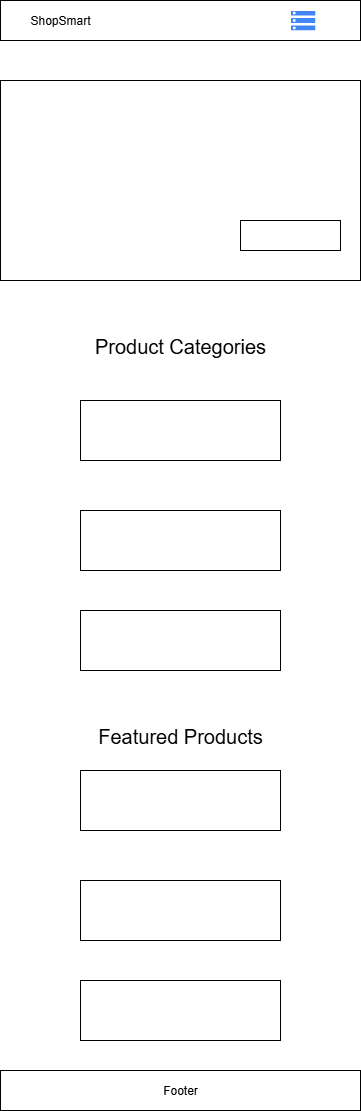

The diagram above was exported from draw.io. Its source (the exported page's mxGraphModel, read from the mxfile embedded in the PNG):
<mxGraphModel dx="1042" dy="596" grid="1" gridSize="10" guides="1" tooltips="1" connect="1" arrows="1" fold="1" page="1" pageScale="1" pageWidth="850" pageHeight="1100" math="0" shadow="0">
  <root>
    <mxCell id="0" />
    <mxCell id="1" parent="0" />
    <mxCell id="vS6DwsHi1QsSr6udYIfc-1" value="" style="rounded=0;whiteSpace=wrap;html=1;" vertex="1" parent="1">
      <mxGeometry x="240" width="360" height="40" as="geometry" />
    </mxCell>
    <mxCell id="vS6DwsHi1QsSr6udYIfc-4" value="ShopSmart" style="text;html=1;align=center;verticalAlign=middle;whiteSpace=wrap;rounded=0;" vertex="1" parent="1">
      <mxGeometry x="270" y="5" width="60" height="30" as="geometry" />
    </mxCell>
    <mxCell id="vS6DwsHi1QsSr6udYIfc-5" value="" style="editableCssRules=.*;html=1;shape=image;verticalLabelPosition=bottom;labelBackgroundColor=#ffffff;verticalAlign=top;aspect=fixed;imageAspect=0;image=data:image/svg+xml,(base64 omitted: 396 chars);" vertex="1" parent="1">
      <mxGeometry x="530" y="10" width="25" height="20" as="geometry" />
    </mxCell>
    <mxCell id="vS6DwsHi1QsSr6udYIfc-6" value="" style="rounded=0;whiteSpace=wrap;html=1;" vertex="1" parent="1">
      <mxGeometry x="240" y="80" width="360" height="200" as="geometry" />
    </mxCell>
    <mxCell id="vS6DwsHi1QsSr6udYIfc-8" value="" style="rounded=0;whiteSpace=wrap;html=1;" vertex="1" parent="1">
      <mxGeometry x="480" y="220" width="100" height="30" as="geometry" />
    </mxCell>
    <mxCell id="vS6DwsHi1QsSr6udYIfc-9" value="Product Categories" style="text;html=1;align=center;verticalAlign=middle;whiteSpace=wrap;rounded=0;fontSize=20;" vertex="1" parent="1">
      <mxGeometry x="320" y="330" width="200" height="30" as="geometry" />
    </mxCell>
    <mxCell id="vS6DwsHi1QsSr6udYIfc-13" value="" style="rounded=0;whiteSpace=wrap;html=1;" vertex="1" parent="1">
      <mxGeometry x="320" y="400" width="200" height="60" as="geometry" />
    </mxCell>
    <mxCell id="vS6DwsHi1QsSr6udYIfc-14" value="" style="rounded=0;whiteSpace=wrap;html=1;" vertex="1" parent="1">
      <mxGeometry x="320" y="510" width="200" height="60" as="geometry" />
    </mxCell>
    <mxCell id="vS6DwsHi1QsSr6udYIfc-15" value="" style="rounded=0;whiteSpace=wrap;html=1;" vertex="1" parent="1">
      <mxGeometry x="320" y="610" width="200" height="60" as="geometry" />
    </mxCell>
    <mxCell id="vS6DwsHi1QsSr6udYIfc-16" value="Featured Products" style="text;html=1;align=center;verticalAlign=middle;whiteSpace=wrap;rounded=0;fontSize=20;" vertex="1" parent="1">
      <mxGeometry x="320" y="720" width="200" height="30" as="geometry" />
    </mxCell>
    <mxCell id="vS6DwsHi1QsSr6udYIfc-17" value="" style="rounded=0;whiteSpace=wrap;html=1;" vertex="1" parent="1">
      <mxGeometry x="320" y="770" width="200" height="60" as="geometry" />
    </mxCell>
    <mxCell id="vS6DwsHi1QsSr6udYIfc-18" value="" style="rounded=0;whiteSpace=wrap;html=1;" vertex="1" parent="1">
      <mxGeometry x="320" y="880" width="200" height="60" as="geometry" />
    </mxCell>
    <mxCell id="vS6DwsHi1QsSr6udYIfc-19" value="" style="rounded=0;whiteSpace=wrap;html=1;" vertex="1" parent="1">
      <mxGeometry x="320" y="980" width="200" height="60" as="geometry" />
    </mxCell>
    <mxCell id="vS6DwsHi1QsSr6udYIfc-21" value="Footer" style="rounded=0;whiteSpace=wrap;html=1;" vertex="1" parent="1">
      <mxGeometry x="240" y="1070" width="360" height="40" as="geometry" />
    </mxCell>
  </root>
</mxGraphModel>